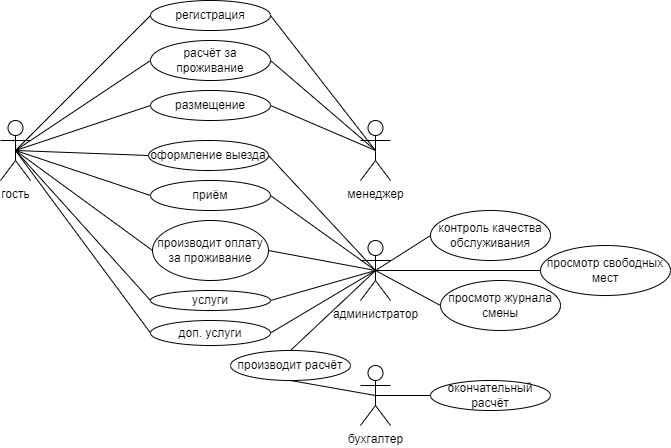

The diagram above was exported from draw.io. Its source (the exported page's mxGraphModel, read from the mxfile embedded in the PNG):
<mxGraphModel dx="782" dy="468" grid="1" gridSize="10" guides="1" tooltips="1" connect="1" arrows="1" fold="1" page="1" pageScale="1" pageWidth="827" pageHeight="1169" math="0" shadow="0">
  <root>
    <mxCell id="WIyWlLk6GJQsqaUBKTNV-0" />
    <mxCell id="WIyWlLk6GJQsqaUBKTNV-1" parent="WIyWlLk6GJQsqaUBKTNV-0" />
    <mxCell id="GiJoTtVydPxX-s9bXgnZ-0" value="гость" style="shape=umlActor;verticalLabelPosition=bottom;verticalAlign=top;html=1;outlineConnect=0;" parent="WIyWlLk6GJQsqaUBKTNV-1" vertex="1">
      <mxGeometry x="110" y="240" width="30" height="60" as="geometry" />
    </mxCell>
    <mxCell id="GiJoTtVydPxX-s9bXgnZ-1" value="администратор" style="shape=umlActor;verticalLabelPosition=bottom;verticalAlign=top;html=1;outlineConnect=0;" parent="WIyWlLk6GJQsqaUBKTNV-1" vertex="1">
      <mxGeometry x="470" y="360" width="30" height="60" as="geometry" />
    </mxCell>
    <mxCell id="GiJoTtVydPxX-s9bXgnZ-2" value="менеджер" style="shape=umlActor;verticalLabelPosition=bottom;verticalAlign=top;html=1;outlineConnect=0;" parent="WIyWlLk6GJQsqaUBKTNV-1" vertex="1">
      <mxGeometry x="470" y="240" width="30" height="60" as="geometry" />
    </mxCell>
    <mxCell id="GiJoTtVydPxX-s9bXgnZ-3" value="бухгалтер" style="shape=umlActor;verticalLabelPosition=bottom;verticalAlign=top;html=1;outlineConnect=0;" parent="WIyWlLk6GJQsqaUBKTNV-1" vertex="1">
      <mxGeometry x="470" y="485" width="30" height="60" as="geometry" />
    </mxCell>
    <mxCell id="GiJoTtVydPxX-s9bXgnZ-6" value="регистрация" style="ellipse;whiteSpace=wrap;html=1;" parent="WIyWlLk6GJQsqaUBKTNV-1" vertex="1">
      <mxGeometry x="260" y="120" width="120" height="30" as="geometry" />
    </mxCell>
    <mxCell id="GiJoTtVydPxX-s9bXgnZ-7" value="размещение" style="ellipse;whiteSpace=wrap;html=1;" parent="WIyWlLk6GJQsqaUBKTNV-1" vertex="1">
      <mxGeometry x="260" y="210" width="120" height="30" as="geometry" />
    </mxCell>
    <mxCell id="GiJoTtVydPxX-s9bXgnZ-8" value="производит оплату за проживание" style="ellipse;whiteSpace=wrap;html=1;" parent="WIyWlLk6GJQsqaUBKTNV-1" vertex="1">
      <mxGeometry x="262" y="340" width="116" height="60" as="geometry" />
    </mxCell>
    <mxCell id="GiJoTtVydPxX-s9bXgnZ-9" value="приём" style="ellipse;whiteSpace=wrap;html=1;" parent="WIyWlLk6GJQsqaUBKTNV-1" vertex="1">
      <mxGeometry x="260" y="300" width="120" height="30" as="geometry" />
    </mxCell>
    <mxCell id="GiJoTtVydPxX-s9bXgnZ-10" value="расчёт за проживание" style="ellipse;whiteSpace=wrap;html=1;" parent="WIyWlLk6GJQsqaUBKTNV-1" vertex="1">
      <mxGeometry x="260" y="160" width="120" height="40" as="geometry" />
    </mxCell>
    <mxCell id="GiJoTtVydPxX-s9bXgnZ-11" value="производит расчёт" style="ellipse;whiteSpace=wrap;html=1;" parent="WIyWlLk6GJQsqaUBKTNV-1" vertex="1">
      <mxGeometry x="340" y="470" width="120" height="30" as="geometry" />
    </mxCell>
    <mxCell id="GiJoTtVydPxX-s9bXgnZ-12" value="окончательный расчёт" style="ellipse;whiteSpace=wrap;html=1;" parent="WIyWlLk6GJQsqaUBKTNV-1" vertex="1">
      <mxGeometry x="540" y="500" width="120" height="30" as="geometry" />
    </mxCell>
    <mxCell id="GiJoTtVydPxX-s9bXgnZ-13" value="контроль качества обслуживания" style="ellipse;whiteSpace=wrap;html=1;" parent="WIyWlLk6GJQsqaUBKTNV-1" vertex="1">
      <mxGeometry x="540" y="330" width="120" height="50" as="geometry" />
    </mxCell>
    <mxCell id="GiJoTtVydPxX-s9bXgnZ-14" value="просмотр журнала смены" style="ellipse;whiteSpace=wrap;html=1;" parent="WIyWlLk6GJQsqaUBKTNV-1" vertex="1">
      <mxGeometry x="550" y="400" width="120" height="50" as="geometry" />
    </mxCell>
    <mxCell id="GiJoTtVydPxX-s9bXgnZ-15" value="доп. услуги" style="ellipse;whiteSpace=wrap;html=1;" parent="WIyWlLk6GJQsqaUBKTNV-1" vertex="1">
      <mxGeometry x="260" y="440" width="120" height="25" as="geometry" />
    </mxCell>
    <mxCell id="GiJoTtVydPxX-s9bXgnZ-16" value="оформление выезда" style="ellipse;whiteSpace=wrap;html=1;" parent="WIyWlLk6GJQsqaUBKTNV-1" vertex="1">
      <mxGeometry x="258" y="260" width="120" height="30" as="geometry" />
    </mxCell>
    <mxCell id="GiJoTtVydPxX-s9bXgnZ-17" value="просмотр свободных мест" style="ellipse;whiteSpace=wrap;html=1;" parent="WIyWlLk6GJQsqaUBKTNV-1" vertex="1">
      <mxGeometry x="650" y="365" width="130" height="50" as="geometry" />
    </mxCell>
    <mxCell id="GiJoTtVydPxX-s9bXgnZ-18" value="услуги" style="ellipse;whiteSpace=wrap;html=1;" parent="WIyWlLk6GJQsqaUBKTNV-1" vertex="1">
      <mxGeometry x="260" y="410" width="120" height="20" as="geometry" />
    </mxCell>
    <mxCell id="GiJoTtVydPxX-s9bXgnZ-21" value="" style="endArrow=none;html=1;rounded=0;exitX=0;exitY=0.5;exitDx=0;exitDy=0;entryX=0.5;entryY=0.5;entryDx=0;entryDy=0;entryPerimeter=0;" parent="WIyWlLk6GJQsqaUBKTNV-1" source="GiJoTtVydPxX-s9bXgnZ-13" target="GiJoTtVydPxX-s9bXgnZ-1" edge="1">
      <mxGeometry width="50" height="50" relative="1" as="geometry">
        <mxPoint x="495" y="490" as="sourcePoint" />
        <mxPoint x="550" y="490" as="targetPoint" />
      </mxGeometry>
    </mxCell>
    <mxCell id="GiJoTtVydPxX-s9bXgnZ-22" value="" style="endArrow=none;html=1;rounded=0;exitX=0;exitY=0.5;exitDx=0;exitDy=0;entryX=0.5;entryY=0.5;entryDx=0;entryDy=0;entryPerimeter=0;" parent="WIyWlLk6GJQsqaUBKTNV-1" source="GiJoTtVydPxX-s9bXgnZ-17" target="GiJoTtVydPxX-s9bXgnZ-1" edge="1">
      <mxGeometry width="50" height="50" relative="1" as="geometry">
        <mxPoint x="505" y="500" as="sourcePoint" />
        <mxPoint x="560" y="500" as="targetPoint" />
      </mxGeometry>
    </mxCell>
    <mxCell id="GiJoTtVydPxX-s9bXgnZ-23" value="" style="endArrow=none;html=1;rounded=0;exitX=0.5;exitY=0.5;exitDx=0;exitDy=0;exitPerimeter=0;entryX=0;entryY=0.5;entryDx=0;entryDy=0;" parent="WIyWlLk6GJQsqaUBKTNV-1" source="GiJoTtVydPxX-s9bXgnZ-0" target="GiJoTtVydPxX-s9bXgnZ-16" edge="1">
      <mxGeometry width="50" height="50" relative="1" as="geometry">
        <mxPoint x="515" y="510" as="sourcePoint" />
        <mxPoint x="570" y="510" as="targetPoint" />
      </mxGeometry>
    </mxCell>
    <mxCell id="GiJoTtVydPxX-s9bXgnZ-24" value="" style="endArrow=none;html=1;rounded=0;exitX=0.5;exitY=0.5;exitDx=0;exitDy=0;exitPerimeter=0;entryX=0;entryY=0.5;entryDx=0;entryDy=0;" parent="WIyWlLk6GJQsqaUBKTNV-1" source="GiJoTtVydPxX-s9bXgnZ-0" target="GiJoTtVydPxX-s9bXgnZ-7" edge="1">
      <mxGeometry width="50" height="50" relative="1" as="geometry">
        <mxPoint x="525" y="520" as="sourcePoint" />
        <mxPoint x="580" y="520" as="targetPoint" />
      </mxGeometry>
    </mxCell>
    <mxCell id="GiJoTtVydPxX-s9bXgnZ-25" value="" style="endArrow=none;html=1;rounded=0;exitX=0.5;exitY=0.5;exitDx=0;exitDy=0;exitPerimeter=0;entryX=0;entryY=0.5;entryDx=0;entryDy=0;" parent="WIyWlLk6GJQsqaUBKTNV-1" source="GiJoTtVydPxX-s9bXgnZ-0" target="GiJoTtVydPxX-s9bXgnZ-10" edge="1">
      <mxGeometry width="50" height="50" relative="1" as="geometry">
        <mxPoint x="535" y="530" as="sourcePoint" />
        <mxPoint x="590" y="530" as="targetPoint" />
      </mxGeometry>
    </mxCell>
    <mxCell id="GiJoTtVydPxX-s9bXgnZ-26" value="" style="endArrow=none;html=1;rounded=0;exitX=0;exitY=0.5;exitDx=0;exitDy=0;entryX=0.5;entryY=0.5;entryDx=0;entryDy=0;entryPerimeter=0;" parent="WIyWlLk6GJQsqaUBKTNV-1" source="GiJoTtVydPxX-s9bXgnZ-6" target="GiJoTtVydPxX-s9bXgnZ-0" edge="1">
      <mxGeometry width="50" height="50" relative="1" as="geometry">
        <mxPoint x="545" y="540" as="sourcePoint" />
        <mxPoint x="600" y="540" as="targetPoint" />
      </mxGeometry>
    </mxCell>
    <mxCell id="GiJoTtVydPxX-s9bXgnZ-27" value="" style="endArrow=none;html=1;rounded=0;exitX=0.5;exitY=0.5;exitDx=0;exitDy=0;exitPerimeter=0;entryX=1;entryY=0.5;entryDx=0;entryDy=0;" parent="WIyWlLk6GJQsqaUBKTNV-1" source="GiJoTtVydPxX-s9bXgnZ-2" target="GiJoTtVydPxX-s9bXgnZ-7" edge="1">
      <mxGeometry width="50" height="50" relative="1" as="geometry">
        <mxPoint x="555" y="550" as="sourcePoint" />
        <mxPoint x="610" y="550" as="targetPoint" />
      </mxGeometry>
    </mxCell>
    <mxCell id="GiJoTtVydPxX-s9bXgnZ-28" value="" style="endArrow=none;html=1;rounded=0;entryX=1;entryY=0.5;entryDx=0;entryDy=0;exitX=0.5;exitY=0.5;exitDx=0;exitDy=0;exitPerimeter=0;" parent="WIyWlLk6GJQsqaUBKTNV-1" source="GiJoTtVydPxX-s9bXgnZ-2" target="GiJoTtVydPxX-s9bXgnZ-10" edge="1">
      <mxGeometry width="50" height="50" relative="1" as="geometry">
        <mxPoint x="565" y="560" as="sourcePoint" />
        <mxPoint x="620" y="560" as="targetPoint" />
      </mxGeometry>
    </mxCell>
    <mxCell id="GiJoTtVydPxX-s9bXgnZ-29" value="" style="endArrow=none;html=1;rounded=0;exitX=0.5;exitY=0.5;exitDx=0;exitDy=0;exitPerimeter=0;entryX=1;entryY=0.5;entryDx=0;entryDy=0;" parent="WIyWlLk6GJQsqaUBKTNV-1" source="GiJoTtVydPxX-s9bXgnZ-2" target="GiJoTtVydPxX-s9bXgnZ-6" edge="1">
      <mxGeometry width="50" height="50" relative="1" as="geometry">
        <mxPoint x="575" y="570" as="sourcePoint" />
        <mxPoint x="630" y="570" as="targetPoint" />
        <Array as="points" />
      </mxGeometry>
    </mxCell>
    <mxCell id="GiJoTtVydPxX-s9bXgnZ-30" value="" style="endArrow=none;html=1;rounded=0;exitX=0;exitY=0.5;exitDx=0;exitDy=0;entryX=0.5;entryY=0.5;entryDx=0;entryDy=0;entryPerimeter=0;" parent="WIyWlLk6GJQsqaUBKTNV-1" source="GiJoTtVydPxX-s9bXgnZ-14" target="GiJoTtVydPxX-s9bXgnZ-1" edge="1">
      <mxGeometry width="50" height="50" relative="1" as="geometry">
        <mxPoint x="585" y="580" as="sourcePoint" />
        <mxPoint x="640" y="580" as="targetPoint" />
      </mxGeometry>
    </mxCell>
    <mxCell id="GiJoTtVydPxX-s9bXgnZ-31" value="" style="endArrow=none;html=1;rounded=0;exitX=0.5;exitY=1;exitDx=0;exitDy=0;entryX=0.5;entryY=0.5;entryDx=0;entryDy=0;entryPerimeter=0;" parent="WIyWlLk6GJQsqaUBKTNV-1" source="GiJoTtVydPxX-s9bXgnZ-11" target="GiJoTtVydPxX-s9bXgnZ-3" edge="1">
      <mxGeometry width="50" height="50" relative="1" as="geometry">
        <mxPoint x="595" y="590" as="sourcePoint" />
        <mxPoint x="650" y="590" as="targetPoint" />
      </mxGeometry>
    </mxCell>
    <mxCell id="GiJoTtVydPxX-s9bXgnZ-32" value="" style="endArrow=none;html=1;rounded=0;exitX=0.5;exitY=0.5;exitDx=0;exitDy=0;exitPerimeter=0;entryX=0.5;entryY=0;entryDx=0;entryDy=0;" parent="WIyWlLk6GJQsqaUBKTNV-1" source="GiJoTtVydPxX-s9bXgnZ-1" target="GiJoTtVydPxX-s9bXgnZ-11" edge="1">
      <mxGeometry width="50" height="50" relative="1" as="geometry">
        <mxPoint x="605" y="600" as="sourcePoint" />
        <mxPoint x="660" y="600" as="targetPoint" />
      </mxGeometry>
    </mxCell>
    <mxCell id="GiJoTtVydPxX-s9bXgnZ-33" value="" style="endArrow=none;html=1;rounded=0;exitX=0;exitY=0.5;exitDx=0;exitDy=0;entryX=0.5;entryY=0.5;entryDx=0;entryDy=0;entryPerimeter=0;" parent="WIyWlLk6GJQsqaUBKTNV-1" source="GiJoTtVydPxX-s9bXgnZ-18" target="GiJoTtVydPxX-s9bXgnZ-0" edge="1">
      <mxGeometry width="50" height="50" relative="1" as="geometry">
        <mxPoint x="615" y="610" as="sourcePoint" />
        <mxPoint x="670" y="610" as="targetPoint" />
      </mxGeometry>
    </mxCell>
    <mxCell id="GiJoTtVydPxX-s9bXgnZ-34" value="" style="endArrow=none;html=1;rounded=0;exitX=0;exitY=0.5;exitDx=0;exitDy=0;entryX=0.5;entryY=0.5;entryDx=0;entryDy=0;entryPerimeter=0;" parent="WIyWlLk6GJQsqaUBKTNV-1" source="GiJoTtVydPxX-s9bXgnZ-8" target="GiJoTtVydPxX-s9bXgnZ-0" edge="1">
      <mxGeometry width="50" height="50" relative="1" as="geometry">
        <mxPoint x="625" y="620" as="sourcePoint" />
        <mxPoint x="680" y="620" as="targetPoint" />
      </mxGeometry>
    </mxCell>
    <mxCell id="GiJoTtVydPxX-s9bXgnZ-35" value="" style="endArrow=none;html=1;rounded=0;exitX=0.5;exitY=0.5;exitDx=0;exitDy=0;exitPerimeter=0;entryX=0;entryY=0.5;entryDx=0;entryDy=0;" parent="WIyWlLk6GJQsqaUBKTNV-1" source="GiJoTtVydPxX-s9bXgnZ-0" target="GiJoTtVydPxX-s9bXgnZ-15" edge="1">
      <mxGeometry width="50" height="50" relative="1" as="geometry">
        <mxPoint x="635" y="630" as="sourcePoint" />
        <mxPoint x="690" y="630" as="targetPoint" />
      </mxGeometry>
    </mxCell>
    <mxCell id="GiJoTtVydPxX-s9bXgnZ-36" value="" style="endArrow=none;html=1;rounded=0;exitX=0.5;exitY=0.5;exitDx=0;exitDy=0;exitPerimeter=0;entryX=0;entryY=0.5;entryDx=0;entryDy=0;" parent="WIyWlLk6GJQsqaUBKTNV-1" source="GiJoTtVydPxX-s9bXgnZ-0" target="GiJoTtVydPxX-s9bXgnZ-9" edge="1">
      <mxGeometry width="50" height="50" relative="1" as="geometry">
        <mxPoint x="645" y="640" as="sourcePoint" />
        <mxPoint x="240" y="340" as="targetPoint" />
      </mxGeometry>
    </mxCell>
    <mxCell id="GiJoTtVydPxX-s9bXgnZ-54" value="" style="endArrow=none;html=1;rounded=0;exitX=1;exitY=0.5;exitDx=0;exitDy=0;entryX=0.5;entryY=0.5;entryDx=0;entryDy=0;entryPerimeter=0;" parent="WIyWlLk6GJQsqaUBKTNV-1" source="GiJoTtVydPxX-s9bXgnZ-18" target="GiJoTtVydPxX-s9bXgnZ-1" edge="1">
      <mxGeometry width="50" height="50" relative="1" as="geometry">
        <mxPoint x="675" y="670" as="sourcePoint" />
        <mxPoint x="730" y="670" as="targetPoint" />
      </mxGeometry>
    </mxCell>
    <mxCell id="GiJoTtVydPxX-s9bXgnZ-59" value="" style="endArrow=none;html=1;rounded=0;exitX=1;exitY=0.5;exitDx=0;exitDy=0;entryX=0.5;entryY=0.5;entryDx=0;entryDy=0;entryPerimeter=0;" parent="WIyWlLk6GJQsqaUBKTNV-1" source="GiJoTtVydPxX-s9bXgnZ-8" target="GiJoTtVydPxX-s9bXgnZ-1" edge="1">
      <mxGeometry width="50" height="50" relative="1" as="geometry">
        <mxPoint x="685" y="680" as="sourcePoint" />
        <mxPoint x="740" y="680" as="targetPoint" />
      </mxGeometry>
    </mxCell>
    <mxCell id="GiJoTtVydPxX-s9bXgnZ-64" value="" style="endArrow=none;html=1;rounded=0;exitX=1;exitY=0.5;exitDx=0;exitDy=0;entryX=0.5;entryY=0.5;entryDx=0;entryDy=0;entryPerimeter=0;" parent="WIyWlLk6GJQsqaUBKTNV-1" source="GiJoTtVydPxX-s9bXgnZ-15" target="GiJoTtVydPxX-s9bXgnZ-1" edge="1">
      <mxGeometry width="50" height="50" relative="1" as="geometry">
        <mxPoint x="695" y="690" as="sourcePoint" />
        <mxPoint x="750" y="690" as="targetPoint" />
      </mxGeometry>
    </mxCell>
    <mxCell id="GiJoTtVydPxX-s9bXgnZ-70" value="" style="endArrow=none;html=1;rounded=0;exitX=1;exitY=0.5;exitDx=0;exitDy=0;entryX=0.5;entryY=0.5;entryDx=0;entryDy=0;entryPerimeter=0;" parent="WIyWlLk6GJQsqaUBKTNV-1" source="GiJoTtVydPxX-s9bXgnZ-9" target="GiJoTtVydPxX-s9bXgnZ-1" edge="1">
      <mxGeometry width="50" height="50" relative="1" as="geometry">
        <mxPoint x="715" y="710" as="sourcePoint" />
        <mxPoint x="770" y="710" as="targetPoint" />
        <Array as="points" />
      </mxGeometry>
    </mxCell>
    <mxCell id="GiJoTtVydPxX-s9bXgnZ-74" value="" style="endArrow=none;html=1;rounded=0;exitX=1;exitY=0.5;exitDx=0;exitDy=0;entryX=0.5;entryY=0.5;entryDx=0;entryDy=0;entryPerimeter=0;" parent="WIyWlLk6GJQsqaUBKTNV-1" source="GiJoTtVydPxX-s9bXgnZ-16" target="GiJoTtVydPxX-s9bXgnZ-1" edge="1">
      <mxGeometry width="50" height="50" relative="1" as="geometry">
        <mxPoint x="715" y="710" as="sourcePoint" />
        <mxPoint x="770" y="710" as="targetPoint" />
      </mxGeometry>
    </mxCell>
    <mxCell id="GiJoTtVydPxX-s9bXgnZ-81" value="" style="endArrow=none;html=1;rounded=0;exitX=0.5;exitY=0.5;exitDx=0;exitDy=0;exitPerimeter=0;entryX=0;entryY=0.5;entryDx=0;entryDy=0;" parent="WIyWlLk6GJQsqaUBKTNV-1" source="GiJoTtVydPxX-s9bXgnZ-3" target="GiJoTtVydPxX-s9bXgnZ-12" edge="1">
      <mxGeometry width="50" height="50" relative="1" as="geometry">
        <mxPoint x="330" y="510" as="sourcePoint" />
        <mxPoint x="380" y="460" as="targetPoint" />
      </mxGeometry>
    </mxCell>
  </root>
</mxGraphModel>